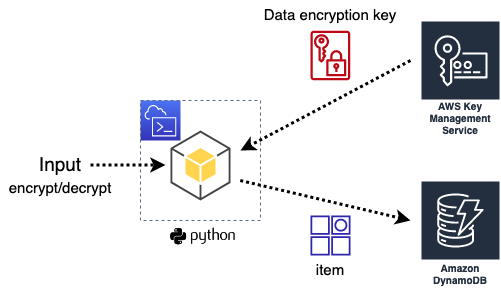

The diagram above was exported from draw.io. Its source (the exported page's mxGraphModel, read from the mxfile embedded in the PNG):
<mxGraphModel dx="1039" dy="663" grid="1" gridSize="10" guides="1" tooltips="1" connect="1" arrows="1" fold="1" page="1" pageScale="1" pageWidth="1100" pageHeight="850" math="0" shadow="0">
  <root>
    <mxCell id="0" />
    <mxCell id="1" parent="0" />
    <mxCell id="N8gCrgwGpsHe3Gz7FEQX-1" value="" style="sketch=0;points=[[0,0,0],[0.25,0,0],[0.5,0,0],[0.75,0,0],[1,0,0],[0,1,0],[0.25,1,0],[0.5,1,0],[0.75,1,0],[1,1,0],[0,0.25,0],[0,0.5,0],[0,0.75,0],[1,0.25,0],[1,0.5,0],[1,0.75,0]];outlineConnect=0;fontColor=#232F3E;gradientColor=#4D72F3;gradientDirection=north;fillColor=#3334B9;strokeColor=#ffffff;dashed=0;verticalLabelPosition=bottom;verticalAlign=top;align=center;html=1;fontSize=12;fontStyle=0;aspect=fixed;shape=mxgraph.aws4.resourceIcon;resIcon=mxgraph.aws4.cloudshell;" vertex="1" parent="1">
      <mxGeometry x="400" y="240" width="40" height="40" as="geometry" />
    </mxCell>
    <mxCell id="N8gCrgwGpsHe3Gz7FEQX-2" value="" style="fillColor=none;strokeColor=#5A6C86;dashed=1;verticalAlign=top;fontStyle=0;fontColor=#5A6C86;" vertex="1" parent="1">
      <mxGeometry x="400" y="240" width="120" height="120" as="geometry" />
    </mxCell>
    <mxCell id="N8gCrgwGpsHe3Gz7FEQX-3" value="" style="outlineConnect=0;dashed=0;verticalLabelPosition=bottom;verticalAlign=top;align=center;html=1;shape=mxgraph.aws3.android;fillColor=#FFD44F;gradientColor=none;" vertex="1" parent="1">
      <mxGeometry x="430" y="270" width="60" height="70" as="geometry" />
    </mxCell>
    <mxCell id="N8gCrgwGpsHe3Gz7FEQX-4" value="Input" style="text;html=1;strokeColor=none;fillColor=none;align=center;verticalAlign=middle;whiteSpace=wrap;rounded=0;fontSize=19;" vertex="1" parent="1">
      <mxGeometry x="290" y="290" width="60" height="30" as="geometry" />
    </mxCell>
    <mxCell id="N8gCrgwGpsHe3Gz7FEQX-9" value="Amazon DynamoDB" style="sketch=0;outlineConnect=0;fontColor=#232F3E;gradientColor=none;strokeColor=#ffffff;fillColor=#232F3E;dashed=0;verticalLabelPosition=middle;verticalAlign=bottom;align=center;html=1;whiteSpace=wrap;fontSize=10;fontStyle=1;spacing=3;shape=mxgraph.aws4.productIcon;prIcon=mxgraph.aws4.dynamodb;" vertex="1" parent="1">
      <mxGeometry x="680" y="320" width="80" height="110" as="geometry" />
    </mxCell>
    <mxCell id="N8gCrgwGpsHe3Gz7FEQX-10" value="AWS Key Management Service" style="sketch=0;outlineConnect=0;fontColor=#232F3E;gradientColor=none;strokeColor=#ffffff;fillColor=#232F3E;dashed=0;verticalLabelPosition=middle;verticalAlign=bottom;align=center;html=1;whiteSpace=wrap;fontSize=10;fontStyle=1;spacing=3;shape=mxgraph.aws4.productIcon;prIcon=mxgraph.aws4.key_management_service;" vertex="1" parent="1">
      <mxGeometry x="680" y="160" width="80" height="120" as="geometry" />
    </mxCell>
    <mxCell id="N8gCrgwGpsHe3Gz7FEQX-11" value="" style="endArrow=classic;html=1;rounded=0;fontSize=19;strokeWidth=3;dashed=1;dashPattern=1 1;" edge="1" parent="1">
      <mxGeometry width="50" height="50" relative="1" as="geometry">
        <mxPoint x="350" y="304.5" as="sourcePoint" />
        <mxPoint x="425" y="304.5" as="targetPoint" />
      </mxGeometry>
    </mxCell>
    <mxCell id="N8gCrgwGpsHe3Gz7FEQX-13" value="" style="endArrow=classic;html=1;rounded=0;fontSize=19;strokeWidth=3;dashed=1;dashPattern=1 1;" edge="1" parent="1">
      <mxGeometry width="50" height="50" relative="1" as="geometry">
        <mxPoint x="670" y="200" as="sourcePoint" />
        <mxPoint x="500" y="290" as="targetPoint" />
      </mxGeometry>
    </mxCell>
    <mxCell id="N8gCrgwGpsHe3Gz7FEQX-12" value="" style="endArrow=classic;html=1;rounded=0;fontSize=19;strokeWidth=3;dashed=1;dashPattern=1 1;" edge="1" parent="1">
      <mxGeometry width="50" height="50" relative="1" as="geometry">
        <mxPoint x="499.74" y="320" as="sourcePoint" />
        <mxPoint x="670" y="360" as="targetPoint" />
      </mxGeometry>
    </mxCell>
    <mxCell id="N8gCrgwGpsHe3Gz7FEQX-7" value="" style="sketch=0;outlineConnect=0;fontColor=#232F3E;gradientColor=none;fillColor=#BF0816;strokeColor=none;dashed=0;verticalLabelPosition=bottom;verticalAlign=top;align=center;html=1;fontSize=12;fontStyle=0;aspect=fixed;pointerEvents=1;shape=mxgraph.aws4.data_encryption_key;" vertex="1" parent="1">
      <mxGeometry x="570" y="170" width="39.74" height="50" as="geometry" />
    </mxCell>
    <mxCell id="N8gCrgwGpsHe3Gz7FEQX-14" value="" style="sketch=0;outlineConnect=0;fontColor=#232F3E;gradientColor=none;fillColor=#2E27AD;strokeColor=none;dashed=0;verticalLabelPosition=bottom;verticalAlign=top;align=center;html=1;fontSize=12;fontStyle=0;aspect=fixed;pointerEvents=1;shape=mxgraph.aws4.item;" vertex="1" parent="1">
      <mxGeometry x="570" y="355" width="40" height="40" as="geometry" />
    </mxCell>
    <mxCell id="N8gCrgwGpsHe3Gz7FEQX-15" value="item" style="text;html=1;strokeColor=none;fillColor=none;align=center;verticalAlign=middle;whiteSpace=wrap;rounded=0;fontSize=15;" vertex="1" parent="1">
      <mxGeometry x="560" y="395" width="60" height="30" as="geometry" />
    </mxCell>
    <mxCell id="N8gCrgwGpsHe3Gz7FEQX-16" value="Data encryption key" style="text;html=1;strokeColor=none;fillColor=none;align=center;verticalAlign=middle;whiteSpace=wrap;rounded=0;fontSize=15;" vertex="1" parent="1">
      <mxGeometry x="520.07" y="140" width="139.87" height="30" as="geometry" />
    </mxCell>
    <mxCell id="N8gCrgwGpsHe3Gz7FEQX-17" value="" style="shape=image;html=1;verticalAlign=top;verticalLabelPosition=bottom;labelBackgroundColor=#ffffff;imageAspect=0;aspect=fixed;image=https://cdn4.iconfinder.com/data/icons/scripting-and-programming-languages/512/660277-Python_logo-128.png;fontSize=15;" vertex="1" parent="1">
      <mxGeometry x="430" y="342.5" width="65" height="65" as="geometry" />
    </mxCell>
    <mxCell id="N8gCrgwGpsHe3Gz7FEQX-18" value="encrypt/decrypt" style="text;html=1;strokeColor=none;fillColor=none;align=center;verticalAlign=middle;whiteSpace=wrap;rounded=0;fontSize=15;" vertex="1" parent="1">
      <mxGeometry x="260" y="312.5" width="120" height="30" as="geometry" />
    </mxCell>
  </root>
</mxGraphModel>